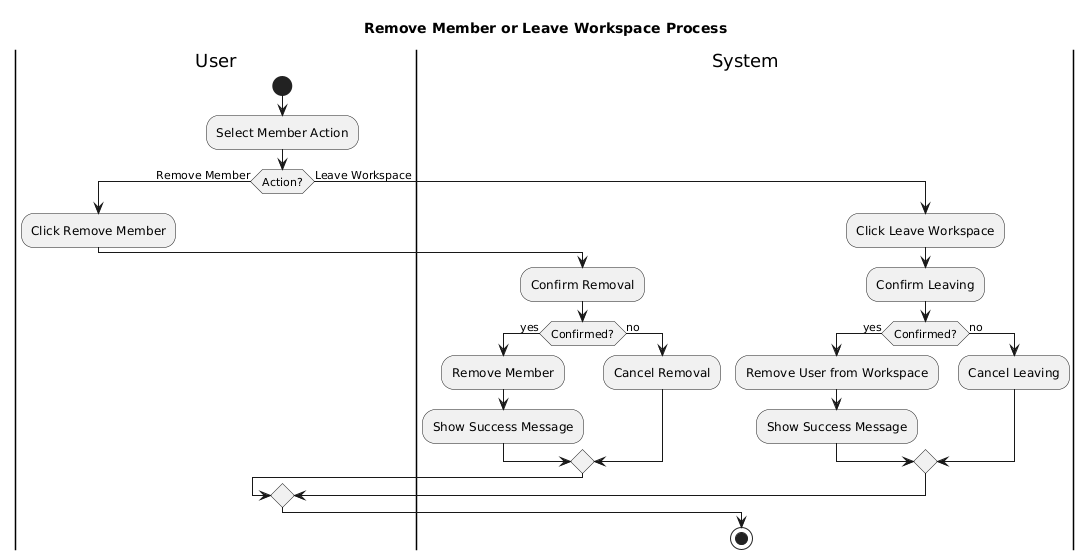

The diagram above was rendered by PlantUML. Its source (embedded in the PNG):
@startuml
title Remove Member or Leave Workspace Process

|User|
start
:Select Member Action;

if (Action?) then (Remove Member)
  :Click Remove Member;
  |System|
  :Confirm Removal;
  if (Confirmed?) then (yes)
    :Remove Member;
    :Show Success Message;
  else (no)
    :Cancel Removal;
  endif
else (Leave Workspace)
  :Click Leave Workspace;
  |System|
  :Confirm Leaving;
  if (Confirmed?) then (yes)
    :Remove User from Workspace;
    :Show Success Message;
  else (no)
    :Cancel Leaving;
  endif
endif

stop
@enduml